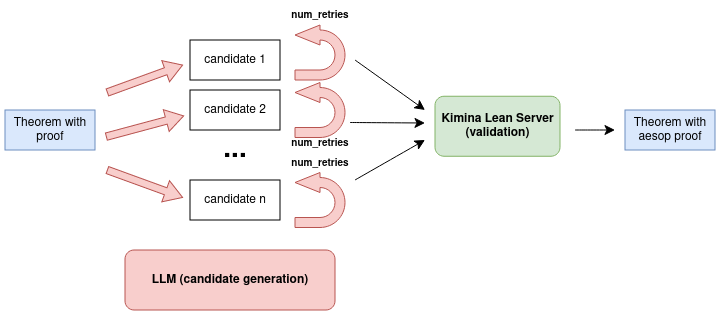

The diagram above was exported from draw.io. Its source (the exported page's mxGraphModel, read from the mxfile embedded in the PNG):
<mxGraphModel dx="944" dy="570" grid="1" gridSize="10" guides="1" tooltips="1" connect="1" arrows="1" fold="1" page="1" pageScale="1" pageWidth="850" pageHeight="1100" math="0" shadow="0">
  <root>
    <mxCell id="0" />
    <mxCell id="1" parent="0" />
    <mxCell id="6cpZgPDpCbxi-Jl1oXud-1" parent="1" style="rounded=1;whiteSpace=wrap;html=1;fillColor=#f8cecc;strokeColor=#b85450;fontStyle=1" value="LLM (candidate generation)" vertex="1">
      <mxGeometry height="60" width="210" x="240" y="410" as="geometry" />
    </mxCell>
    <mxCell id="6cpZgPDpCbxi-Jl1oXud-3" parent="1" style="rounded=0;whiteSpace=wrap;html=1;fillColor=#dae8fc;strokeColor=#6c8ebf;" value="Theorem with proof" vertex="1">
      <mxGeometry height="40" width="90" x="120" y="270" as="geometry" />
    </mxCell>
    <mxCell id="6cpZgPDpCbxi-Jl1oXud-4" parent="1" style="rounded=0;whiteSpace=wrap;html=1;fillColor=#dae8fc;strokeColor=#6c8ebf;" value="Theorem with aesop proof" vertex="1">
      <mxGeometry height="40" width="90" x="740" y="270" as="geometry" />
    </mxCell>
    <mxCell id="6cpZgPDpCbxi-Jl1oXud-5" parent="1" style="rounded=0;whiteSpace=wrap;html=1;" value="candidate 1" vertex="1">
      <mxGeometry height="40" width="90" x="305" y="200" as="geometry" />
    </mxCell>
    <mxCell id="6cpZgPDpCbxi-Jl1oXud-6" parent="1" style="rounded=0;whiteSpace=wrap;html=1;" value="candidate n" vertex="1">
      <mxGeometry height="40" width="90" x="305" y="340" as="geometry" />
    </mxCell>
    <mxCell id="6cpZgPDpCbxi-Jl1oXud-8" parent="1" style="text;html=1;whiteSpace=wrap;strokeColor=none;fillColor=none;align=center;verticalAlign=middle;rounded=0;fontStyle=1;fontSize=28;direction=south;" value="..." vertex="1">
      <mxGeometry height="60" width="30" x="335" y="280" as="geometry" />
    </mxCell>
    <mxCell id="6cpZgPDpCbxi-Jl1oXud-10" parent="1" style="rounded=0;whiteSpace=wrap;html=1;" value="candidate 2" vertex="1">
      <mxGeometry height="40" width="90" x="305" y="250" as="geometry" />
    </mxCell>
    <mxCell id="6cpZgPDpCbxi-Jl1oXud-14" parent="1" style="html=1;shadow=0;dashed=0;align=center;verticalAlign=middle;shape=mxgraph.arrows2.uTurnArrow;dy=5;arrowHead=20;dx2=25;flipH=1;fillColor=#f8cecc;strokeColor=#b85450;" value="" vertex="1">
      <mxGeometry height="55" width="50" x="410" y="185" as="geometry" />
    </mxCell>
    <mxCell id="6cpZgPDpCbxi-Jl1oXud-15" parent="1" style="html=1;shadow=0;dashed=0;align=center;verticalAlign=middle;shape=mxgraph.arrows2.uTurnArrow;dy=5;arrowHead=20;dx2=25;flipH=1;fillColor=#f8cecc;strokeColor=#b85450;" value="" vertex="1">
      <mxGeometry height="55" width="50" x="410" y="242.5" as="geometry" />
    </mxCell>
    <mxCell id="6cpZgPDpCbxi-Jl1oXud-16" parent="1" style="html=1;shadow=0;dashed=0;align=center;verticalAlign=middle;shape=mxgraph.arrows2.uTurnArrow;dy=5;arrowHead=20;dx2=25;flipH=1;fillColor=#f8cecc;strokeColor=#b85450;" value="" vertex="1">
      <mxGeometry height="55" width="50" x="410" y="332.5" as="geometry" />
    </mxCell>
    <mxCell id="6cpZgPDpCbxi-Jl1oXud-17" parent="1" style="rounded=1;whiteSpace=wrap;html=1;fillColor=#d5e8d4;strokeColor=#82b366;fontStyle=1" value="Kimina Lean Server (validation)" vertex="1">
      <mxGeometry height="60" width="125" x="550" y="256.25" as="geometry" />
    </mxCell>
    <mxCell id="6cpZgPDpCbxi-Jl1oXud-21" parent="1" style="html=1;shadow=0;dashed=0;align=center;verticalAlign=middle;shape=mxgraph.arrows2.arrow;dy=0.67;dx=18;notch=0;rotation=-20;fillColor=#f8cecc;strokeColor=#b85450;" value="" vertex="1">
      <mxGeometry height="22.5" width="80" x="220" y="227.5" as="geometry" />
    </mxCell>
    <mxCell id="6cpZgPDpCbxi-Jl1oXud-22" parent="1" style="html=1;shadow=0;dashed=0;align=center;verticalAlign=middle;shape=mxgraph.arrows2.arrow;dy=0.67;dx=18;notch=0;rotation=-15;fillColor=#f8cecc;strokeColor=#b85450;" value="" vertex="1">
      <mxGeometry height="22.5" width="80" x="220" y="275" as="geometry" />
    </mxCell>
    <mxCell id="6cpZgPDpCbxi-Jl1oXud-23" parent="1" style="html=1;shadow=0;dashed=0;align=center;verticalAlign=middle;shape=mxgraph.arrows2.arrow;dy=0.67;dx=18;notch=0;rotation=20;fillColor=#f8cecc;strokeColor=#b85450;" value="" vertex="1">
      <mxGeometry height="22.5" width="80" x="220" y="332.5" as="geometry" />
    </mxCell>
    <mxCell id="6cpZgPDpCbxi-Jl1oXud-25" edge="1" parent="1" style="endArrow=classic;html=1;rounded=0;fontSize=12;startSize=8;endSize=8;curved=1;" value="">
      <mxGeometry height="50" relative="1" width="50" as="geometry">
        <mxPoint x="470" y="220" as="sourcePoint" />
        <mxPoint x="540" y="270" as="targetPoint" />
      </mxGeometry>
    </mxCell>
    <mxCell id="6cpZgPDpCbxi-Jl1oXud-26" edge="1" parent="1" style="endArrow=classic;html=1;rounded=0;fontSize=12;startSize=8;endSize=8;curved=1;" value="">
      <mxGeometry height="50" relative="1" width="50" as="geometry">
        <mxPoint x="465" y="282.5" as="sourcePoint" />
        <mxPoint x="540" y="283" as="targetPoint" />
      </mxGeometry>
    </mxCell>
    <mxCell id="6cpZgPDpCbxi-Jl1oXud-27" edge="1" parent="1" style="endArrow=classic;html=1;rounded=0;fontSize=12;startSize=8;endSize=8;curved=1;" value="">
      <mxGeometry height="50" relative="1" width="50" as="geometry">
        <mxPoint x="470" y="340" as="sourcePoint" />
        <mxPoint x="540" y="300" as="targetPoint" />
      </mxGeometry>
    </mxCell>
    <mxCell id="6cpZgPDpCbxi-Jl1oXud-28" edge="1" parent="1" style="endArrow=classic;html=1;rounded=0;fontSize=12;startSize=8;endSize=8;curved=1;" value="">
      <mxGeometry height="50" relative="1" width="50" as="geometry">
        <mxPoint x="690" y="290" as="sourcePoint" />
        <mxPoint x="730" y="290" as="targetPoint" />
      </mxGeometry>
    </mxCell>
    <mxCell id="6cpZgPDpCbxi-Jl1oXud-29" parent="1" style="text;html=1;whiteSpace=wrap;strokeColor=none;fillColor=none;align=center;verticalAlign=middle;rounded=0;fontStyle=1;fontSize=10;" value="num_retries" vertex="1">
      <mxGeometry height="20" width="80" x="395" y="165" as="geometry" />
    </mxCell>
    <mxCell id="6cpZgPDpCbxi-Jl1oXud-30" parent="1" style="text;html=1;whiteSpace=wrap;strokeColor=none;fillColor=none;align=center;verticalAlign=middle;rounded=0;fontStyle=1;fontSize=10;" value="num_retries" vertex="1">
      <mxGeometry height="20" width="80" x="395" y="292.5" as="geometry" />
    </mxCell>
    <mxCell id="6cpZgPDpCbxi-Jl1oXud-31" parent="1" style="text;html=1;whiteSpace=wrap;strokeColor=none;fillColor=none;align=center;verticalAlign=middle;rounded=0;fontStyle=1;fontSize=10;" value="num_retries" vertex="1">
      <mxGeometry height="20" width="80" x="395" y="312.5" as="geometry" />
    </mxCell>
  </root>
</mxGraphModel>